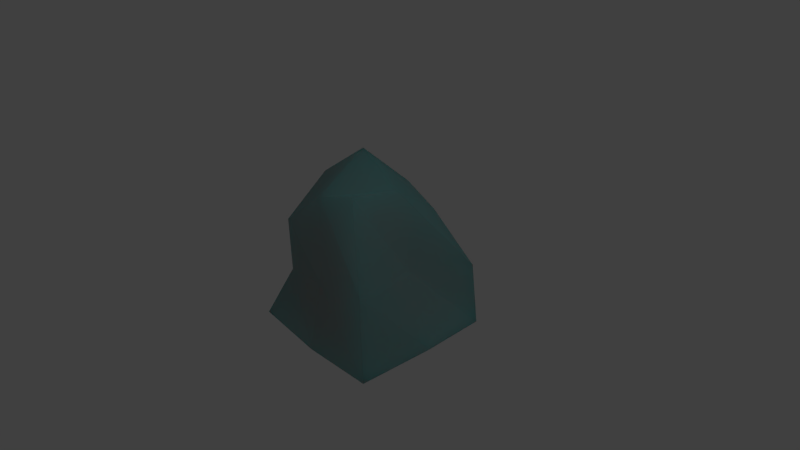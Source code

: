 # Source: Rock.blend  (saved by Blender 2.79.0; exported with 4.5.12 LTS)
import bpy
from mathutils import Matrix  # noqa: F401  (used for matrix-valued properties, if any)

bpy.ops.wm.read_factory_settings(use_empty=True)
scene = bpy.context.scene
scene.name = 'Scene'

# ---- collections
col_collection_1 = bpy.data.collections.new('Collection 1'); scene.collection.children.link(col_collection_1)

# ---- materials (node trees are filled in below, after node groups)
mat_rock = bpy.data.materials.new('Rock')
mat_rock.alpha_threshold = 0.0
mat_rock.roughness = 0.5
mat_rock.line_color = (0.0, 0.0, 0.0, 1.0)

# ---- material node trees
mat_rock.use_nodes = True; mat_rock.node_tree.nodes.clear()
_N = mat_rock.node_tree.nodes; _L = mat_rock.node_tree.links
n0 = _N.new('ShaderNodeOutputMaterial'); n0.name = 'Material Output'; n0.location = (300, 300)
n1 = _N.new('ShaderNodeSubsurfaceScattering'); n1.name = 'Subsurface Scattering'; n1.location = (10, 300)
n1.falloff = 'BURLEY'
n1.inputs[0].default_value = (0.3264, 0.3264, 0.3264, 1.0)
n1.inputs[1].default_value = 1.0
n1.inputs[2].default_value = (17.3, 1.0, 1.0)
_L.new(n1.outputs[0], n0.inputs[0])
n0.is_active_output = True

# ---- world
world_world = bpy.data.worlds.new('World'); scene.world = world_world
world_world.color = (0.05088, 0.05088, 0.05088)
world_world.use_sun_shadow = False
world_world.sun_shadow_jitter_overblur = 0.0
world_world.cycles.sampling_method = 'MANUAL'

# ---- cameras
cam_camera = bpy.data.cameras.new('Camera')
cam_camera.clip_end = 100.0
cam_camera.lens = 35.0
cam_camera.sensor_width = 32.0
cam_camera.sensor_height = 18.0
cam_camera.ortho_scale = 7.314
cam_camera.dof.focus_distance = 0.0

# ---- lights
light_lamp = bpy.data.lights.new('Lamp', 'POINT')
light_lamp.transmission_factor = 0.0
light_lamp.cutoff_distance = 30.0
light_lamp.energy = 100.0
light_lamp.shadow_buffer_clip_start = 1.001
light_lamp.shadow_soft_size = 0.1
light_lamp.shadow_maximum_resolution = 0.006
light_lamp.use_absolute_resolution = True

# ---- meshes
me_cube = bpy.data.meshes.new('Cube')
me_cube.from_pydata([(1.0, 1.0, -1.0), (1.0, -1.0, -1.0), (-1.055, -0.8937, -0.9714), (-0.9611, 1.313, -0.9626), (0.3824, 0.7734, 0.5329), (0.2787, -0.4942, 1.041), (-0.4597, -0.9043, 0.6403), (-0.4484, 0.7989, 0.6422), (1.074, 0.03583, -0.9602), (1.788e-07, 1.497, -1.0), (0.8702, 1.025, -0.2011), (0.0, -1.0, -1.0), (0.7419, -0.8124, -0.003112), (-1.012, -0.09886, -1.035), (-0.6541, -0.7418, -0.1999), (-1.0, 1.0, 0.0), (0.4249, 0.09563, 0.992), (-0.05638, 0.7378, 0.7912), (-0.05959, -0.7095, 1.011), (-0.6727, -0.1328, 0.9919), (2.384e-07, 1.0, 0.0), (-1.0, 2.384e-07, 0.0), (0.09023, -0.8786, -0.06318), (0.6073, 0.1077, -0.04166), (-0.1434, 0.05609, 1.406), (5.96e-08, 1.192e-07, -1.0)], [], [(25, 11, 2, 13), (24, 19, 6, 18), (23, 16, 5, 12), (22, 18, 6, 14), (21, 19, 7, 15), (20, 9, 3, 15), (17, 20, 15, 7), (4, 10, 20, 17), (10, 0, 9, 20), (13, 21, 15, 3), (2, 14, 21, 13), (14, 6, 19, 21), (11, 22, 14, 2), (1, 12, 22, 11), (12, 5, 18, 22), (8, 23, 12, 1), (0, 10, 23, 8), (10, 4, 16, 23), (16, 24, 18, 5), (4, 17, 24, 16), (17, 7, 19, 24), (9, 25, 13, 3), (0, 8, 25, 9), (8, 1, 11, 25)])
me_cube.materials.append(mat_rock)
me_cube.use_remesh_preserve_volume = False
me_cube.use_remesh_preserve_attributes = False
me_cube.use_mirror_vertex_groups = False
me_cube.update()

# ---- objects
ob_cube = bpy.data.objects.new('Cube', me_cube)
ob_lamp = bpy.data.objects.new('Lamp', light_lamp)
ob_camera = bpy.data.objects.new('Camera', cam_camera)

# ---- transforms, parenting, visibility, modifiers, constraints
ob_cube.location = (0.0, 0.0, 0.0)
ob_cube.lock_rotations_4d = False
ob_cube.empty_display_type = 'ARROWS'
ob_cube.lineart.crease_threshold = 0.0
ob_lamp.location = (4.076, 1.005, 5.904)
ob_lamp.rotation_euler = (0.6503, 0.05522, 1.866)
ob_lamp.lock_rotations_4d = False
ob_lamp.empty_display_type = 'ARROWS'
ob_lamp.color = (0.0, 0.0, 0.0, 0.0)
ob_lamp.lineart.crease_threshold = 0.0
ob_camera.location = (7.481, -6.508, 5.344)
ob_camera.rotation_euler = (1.109, 0.0, 0.8149)
ob_camera.lock_rotations_4d = False
ob_camera.empty_display_type = 'ARROWS'
ob_camera.color = (0.0, 0.0, 0.0, 0.0)
ob_camera.display_type = 'WIRE'
ob_camera.lineart.crease_threshold = 0.0

# ---- collection membership
col_collection_1.objects.link(ob_cube)
col_collection_1.objects.link(ob_lamp)
col_collection_1.objects.link(ob_camera)

# ---- scene / render settings (as saved in the file)
scene.camera = ob_camera
scene.frame_start = 1; scene.frame_end = 250; scene.frame_set(1)
scene.render.engine = 'CYCLES'
scene.render.resolution_percentage = 50
scene.render.dither_intensity = 0.0
scene.cycles.use_denoising = False
scene.cycles.samples = 128
scene.cycles.sampling_pattern = 'TABULATED_SOBOL'
scene.cycles.use_adaptive_sampling = False
scene.cycles.use_light_tree = False
scene.cycles.blur_glossy = 0.0
scene.cycles.sample_clamp_indirect = 0.0
scene.view_settings.view_transform = 'Standard'
bpy.context.view_layer.update()
